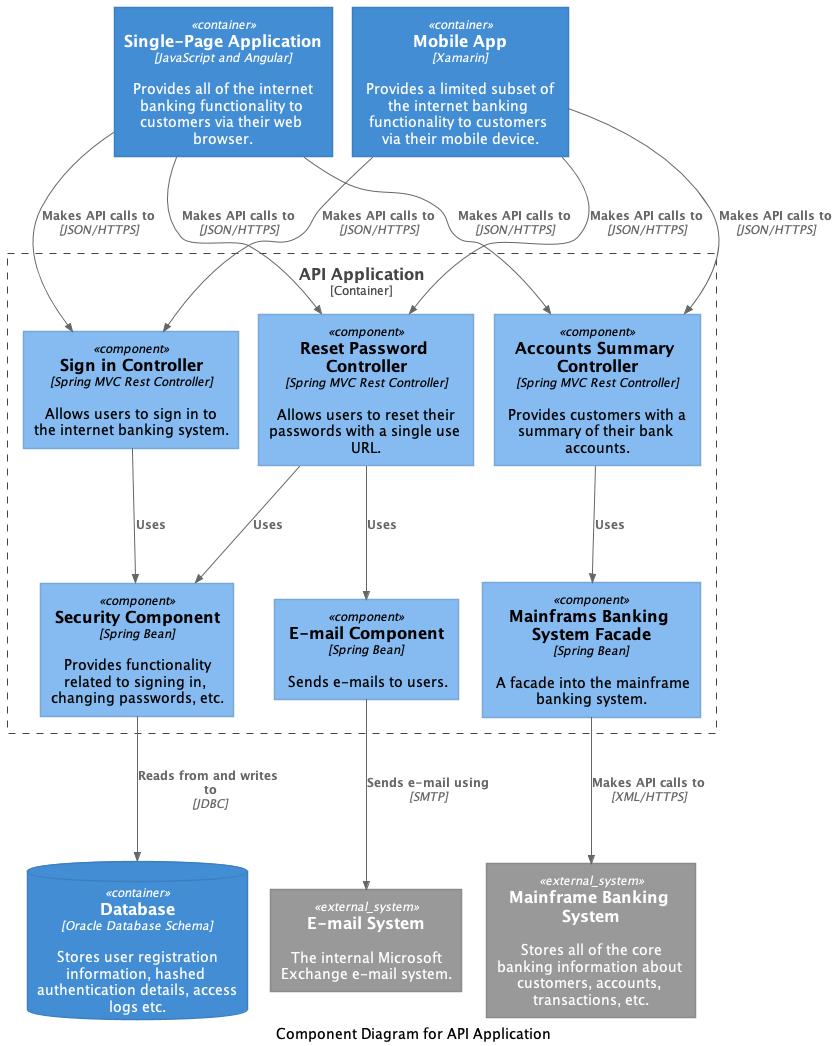

The diagram above was rendered by PlantUML. Its source (embedded in the PNG):
@startuml component
!include <C4/C4_Component>

skinparam nodesep 20
skinparam ranksep 100

together {
  Container(spa, "Single-Page Application", "JavaScript and Angular", "Provides all of the internet banking functionality to customers via their web browser.")
  Container(mobileApp, "Mobile App", "Xamarin", "Provides a limited subset of the internet banking functionality to customers via their mobile device.")
}

Container_Boundary(api, "API Application") {
  Component(signIn, "Sign in Controller", "Spring MVC Rest Controller", "Allows users to sign in to the internet banking system.")
  Component(resetPwd, "Reset Password Controller", "Spring MVC Rest Controller", "Allows users to reset their passwords with a single use URL.")
  Component(account, "Accounts Summary Controller", "Spring MVC Rest Controller", "Provides customers with a summary of their bank accounts.")
  Component(securityComponent, "Security Component", "Spring Bean", "Provides functionality related to signing in, changing passwords, etc.")
  Component(emailComponent, "E-mail Component", "Spring Bean", "Sends e-mails to users.")
  Component(facade, "Mainframs Banking System Facade", "Spring Bean", "A facade into the mainframe banking system.")
}

ContainerDb(db, "Database", "Oracle Database Schema", "Stores user registration information, hashed authentication details, access logs etc.")

System_Ext(mainframe, "Mainframe Banking System", "Stores all of the core banking information about customers, accounts, transactions, etc.")
System_Ext(email, "E-mail System", "The internal Microsoft Exchange e-mail system.")

Rel(spa, signIn, "Makes API calls to", "JSON/HTTPS")
Rel(spa, resetPwd, "Makes API calls to", "JSON/HTTPS")
Rel(spa, account, "Makes API calls to", "JSON/HTTPS")

Rel(mobileApp, signIn, "Makes API calls to", "JSON/HTTPS")
Rel(mobileApp, resetPwd, "Makes API calls to", "JSON/HTTPS")
Rel(mobileApp, account, "Makes API calls to", "JSON/HTTPS")

Rel(signIn, securityComponent, "Uses")
Rel(resetPwd, securityComponent, "Uses")
Rel(resetPwd, emailComponent, "Uses")
Rel(account, facade, "Uses")

Rel(securityComponent, db, "Reads from and writes to", "JDBC")
Rel(emailComponent, email, "Sends e-mail using", "SMTP")
Rel(facade, mainframe, "Makes API calls to", "XML/HTTPS")

caption Component Diagram for API Application

@enduml